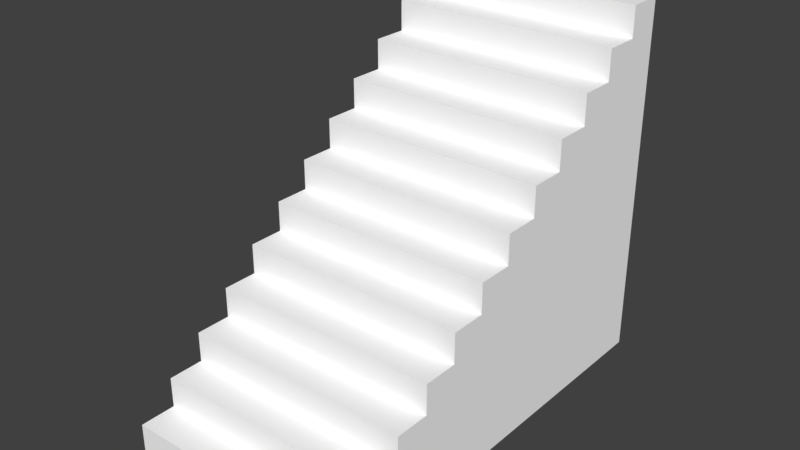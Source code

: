 # Source: Stairs.blend  (saved by Blender 2.79.0; exported with 4.5.12 LTS)
import bpy
from mathutils import Matrix  # noqa: F401  (used for matrix-valued properties, if any)

bpy.ops.wm.read_factory_settings(use_empty=True)
scene = bpy.context.scene
scene.name = 'Scene'

# ---- collections
col_collection_1 = bpy.data.collections.new('Collection 1'); scene.collection.children.link(col_collection_1)

# ---- materials (node trees are filled in below, after node groups)
mat_default_prototype = bpy.data.materials.new('Default_Prototype')
mat_default_prototype.alpha_threshold = 0.0
mat_default_prototype.use_transparent_shadow = False
mat_default_prototype.diffuse_color = (1.0, 1.0, 1.0, 1.0)
mat_default_prototype.roughness = 0.5

# ---- material node trees

# ---- world
world_world = bpy.data.worlds.new('World'); scene.world = world_world
world_world.color = (0.05088, 0.05088, 0.05088)
world_world.use_sun_shadow = False
world_world.sun_shadow_jitter_overblur = 0.0
world_world.cycles.sampling_method = 'MANUAL'

# ---- meshes
me_stairs_0 = bpy.data.meshes.new('Stairs_0')
me_stairs_0.from_pydata([(5.448, -10.31, 1.43), (-5.472, -10.31, 1.43), (-5.472, -10.31, 0.01325), (5.448, -10.31, 0.01325), (5.448, -8.64, 1.43), (-5.472, -8.64, 1.43), (-5.472, -10.31, 1.43), (5.448, -10.31, 1.43), (5.448, -8.64, 2.847), (-5.472, -8.64, 2.847), (-5.472, -8.64, 1.43), (5.448, -8.64, 1.43), (5.448, -6.973, 2.847), (-5.472, -6.973, 2.847), (-5.472, -8.64, 2.847), (5.448, -8.64, 2.847), (5.448, -6.973, 4.263), (-5.472, -6.973, 4.263), (-5.472, -6.973, 2.847), (5.448, -6.973, 2.847), (5.448, -5.306, 4.263), (-5.472, -5.306, 4.263), (-5.472, -6.973, 4.263), (5.448, -6.973, 4.263), (5.448, -5.306, 5.68), (-5.472, -5.306, 5.68), (-5.472, -5.306, 4.263), (5.448, -5.306, 4.263), (5.448, -3.64, 5.68), (-5.472, -3.64, 5.68), (-5.472, -5.306, 5.68), (5.448, -5.306, 5.68), (5.448, -3.64, 7.097), (-5.472, -3.64, 7.097), (-5.472, -3.64, 5.68), (5.448, -3.64, 5.68), (5.448, -1.973, 7.097), (-5.472, -1.973, 7.097), (-5.472, -3.64, 7.097), (5.448, -3.64, 7.097), (5.448, -1.973, 8.513), (-5.472, -1.973, 8.513), (-5.472, -1.973, 7.097), (5.448, -1.973, 7.097), (5.448, -0.3064, 8.513), (-5.472, -0.3064, 8.513), (-5.472, -1.973, 8.513), (5.448, -1.973, 8.513), (5.448, -0.3064, 9.93), (-5.472, -0.3064, 9.93), (-5.472, -0.3064, 8.513), (5.448, -0.3064, 8.513), (5.448, 1.36, 9.93), (-5.472, 1.36, 9.93), (-5.472, -0.3064, 9.93), (5.448, -0.3064, 9.93), (5.448, 1.36, 11.35), (-5.472, 1.36, 11.35), (-5.472, 1.36, 9.93), (5.448, 1.36, 9.93), (5.448, 3.027, 11.35), (-5.472, 3.027, 11.35), (-5.472, 1.36, 11.35), (5.448, 1.36, 11.35), (5.448, 3.027, 12.76), (-5.472, 3.027, 12.76), (-5.472, 3.027, 11.35), (5.448, 3.027, 11.35), (5.448, 4.694, 12.76), (-5.472, 4.694, 12.76), (-5.472, 3.027, 12.76), (5.448, 3.027, 12.76), (5.448, 4.694, 14.18), (-5.472, 4.694, 14.18), (-5.472, 4.694, 12.76), (5.448, 4.694, 12.76), (5.448, 6.36, 14.18), (-5.472, 6.36, 14.18), (-5.472, 4.694, 14.18), (5.448, 4.694, 14.18), (5.448, 6.36, 15.6), (-5.472, 6.36, 15.6), (-5.472, 6.36, 14.18), (5.448, 6.36, 14.18), (5.448, 8.027, 15.6), (-5.472, 8.027, 15.6), (-5.472, 6.36, 15.6), (5.448, 6.36, 15.6), (5.448, 8.027, 17.01), (-5.472, 8.027, 17.01), (-5.472, 8.027, 15.6), (5.448, 8.027, 15.6), (5.448, 9.694, 17.01), (-5.472, 9.694, 17.01), (-5.472, 8.027, 17.01), (5.448, 8.027, 17.01), (-5.472, -10.31, 1.43), (-5.472, -8.64, 1.43), (-5.472, -8.64, 0.01325), (-5.472, -10.31, 0.01325), (-5.472, -8.64, 1.43), (-5.472, -6.973, 2.847), (-5.472, -6.973, 0.01325), (-5.472, -8.64, 0.01325), (-5.472, -6.973, 2.847), (-5.472, -5.306, 4.263), (-5.472, -5.306, 0.01325), (-5.472, -6.973, 0.01325), (-5.472, -5.306, 4.263), (-5.472, -3.64, 5.68), (-5.472, -3.64, 0.01325), (-5.472, -5.306, 0.01325), (-5.472, -3.64, 5.68), (-5.472, -1.973, 7.097), (-5.472, -1.973, 0.01325), (-5.472, -3.64, 0.01325), (-5.472, -1.973, 7.097), (-5.472, -0.3064, 8.513), (-5.472, -0.3064, 0.01325), (-5.472, -1.973, 0.01325), (-5.472, -0.3064, 8.513), (-5.472, 1.36, 9.93), (-5.472, 1.36, 0.01325), (-5.472, -0.3064, 0.01325), (-5.472, 1.36, 9.93), (-5.472, 3.027, 11.35), (-5.472, 3.027, 0.01325), (-5.472, 1.36, 0.01325), (-5.472, 3.027, 11.35), (-5.472, 4.694, 12.76), (-5.472, 4.694, 0.01325), (-5.472, 3.027, 0.01325), (-5.472, 4.694, 12.76), (-5.472, 6.36, 14.18), (-5.472, 6.36, 0.01325), (-5.472, 4.694, 0.01325), (-5.472, 6.36, 14.18), (-5.472, 8.027, 15.6), (-5.472, 8.027, 0.01325), (-5.472, 6.36, 0.01325), (-5.472, 8.027, 15.6), (-5.472, 9.694, 17.01), (-5.472, 9.694, 0.01325), (-5.472, 8.027, 0.01325), (5.448, -8.64, 1.43), (5.448, -10.31, 1.43), (5.448, -10.31, 0.01325), (5.448, -8.64, 0.01325), (5.448, -6.973, 2.847), (5.448, -8.64, 1.43), (5.448, -8.64, 0.01325), (5.448, -6.973, 0.01325), (5.448, -5.306, 4.263), (5.448, -6.973, 2.847), (5.448, -6.973, 0.01325), (5.448, -5.306, 0.01325), (5.448, -3.64, 5.68), (5.448, -5.306, 4.263), (5.448, -5.306, 0.01325), (5.448, -3.64, 0.01325), (5.448, -1.973, 7.097), (5.448, -3.64, 5.68), (5.448, -3.64, 0.01325), (5.448, -1.973, 0.01325), (5.448, -0.3064, 8.513), (5.448, -1.973, 7.097), (5.448, -1.973, 0.01325), (5.448, -0.3064, 0.01325), (5.448, 1.36, 9.93), (5.448, -0.3064, 8.513), (5.448, -0.3064, 0.01325), (5.448, 1.36, 0.01325), (5.448, 3.027, 11.35), (5.448, 1.36, 9.93), (5.448, 1.36, 0.01325), (5.448, 3.027, 0.01325), (5.448, 4.694, 12.76), (5.448, 3.027, 11.35), (5.448, 3.027, 0.01325), (5.448, 4.694, 0.01325), (5.448, 6.36, 14.18), (5.448, 4.694, 12.76), (5.448, 4.694, 0.01325), (5.448, 6.36, 0.01325), (5.448, 8.027, 15.6), (5.448, 6.36, 14.18), (5.448, 6.36, 0.01325), (5.448, 8.027, 0.01325), (5.448, 9.694, 17.01), (5.448, 8.027, 15.6), (5.448, 8.027, 0.01325), (5.448, 9.694, 0.01325), (-5.472, 9.694, 17.01), (5.448, 9.694, 17.01), (5.448, 9.694, 0.01325), (-5.472, 9.694, 0.01325), (-5.472, -8.64, 1.43), (-5.472, -8.64, 2.847), (-5.472, -6.973, 2.847), (-5.472, -6.973, 2.847), (-5.472, -6.973, 4.263), (-5.472, -5.306, 4.263), (-5.472, -5.306, 4.263), (-5.472, -5.306, 5.68), (-5.472, -3.64, 5.68), (-5.472, -3.64, 5.68), (-5.472, -3.64, 7.097), (-5.472, -1.973, 7.097), (-5.472, -1.973, 7.097), (-5.472, -1.973, 8.513), (-5.472, -0.3064, 8.513), (-5.472, -0.3064, 8.513), (-5.472, -0.3064, 9.93), (-5.472, 1.36, 9.93), (-5.472, 1.36, 9.93), (-5.472, 1.36, 11.35), (-5.472, 3.027, 11.35), (-5.472, 3.027, 11.35), (-5.472, 3.027, 12.76), (-5.472, 4.694, 12.76), (-5.472, 4.694, 12.76), (-5.472, 4.694, 14.18), (-5.472, 6.36, 14.18), (-5.472, 6.36, 14.18), (-5.472, 6.36, 15.6), (-5.472, 8.027, 15.6), (-5.472, 8.027, 15.6), (-5.472, 8.027, 17.01), (-5.472, 9.694, 17.01), (5.448, -6.973, 2.847), (5.448, -8.64, 2.847), (5.448, -8.64, 1.43), (5.448, -5.306, 4.263), (5.448, -6.973, 4.263), (5.448, -6.973, 2.847), (5.448, -3.64, 5.68), (5.448, -5.306, 5.68), (5.448, -5.306, 4.263), (5.448, -1.973, 7.097), (5.448, -3.64, 7.097), (5.448, -3.64, 5.68), (5.448, -0.3064, 8.513), (5.448, -1.973, 8.513), (5.448, -1.973, 7.097), (5.448, 1.36, 9.93), (5.448, -0.3064, 9.93), (5.448, -0.3064, 8.513), (5.448, 3.027, 11.35), (5.448, 1.36, 11.35), (5.448, 1.36, 9.93), (5.448, 4.694, 12.76), (5.448, 3.027, 12.76), (5.448, 3.027, 11.35), (5.448, 6.36, 14.18), (5.448, 4.694, 14.18), (5.448, 4.694, 12.76), (5.448, 8.027, 15.6), (5.448, 6.36, 15.6), (5.448, 6.36, 14.18), (5.448, 9.694, 17.01), (5.448, 8.027, 17.01), (5.448, 8.027, 15.6)], [], [(0, 1, 2, 3), (4, 5, 6, 7), (8, 9, 10, 11), (12, 13, 14, 15), (16, 17, 18, 19), (20, 21, 22, 23), (24, 25, 26, 27), (28, 29, 30, 31), (32, 33, 34, 35), (36, 37, 38, 39), (40, 41, 42, 43), (44, 45, 46, 47), (48, 49, 50, 51), (52, 53, 54, 55), (56, 57, 58, 59), (60, 61, 62, 63), (64, 65, 66, 67), (68, 69, 70, 71), (72, 73, 74, 75), (76, 77, 78, 79), (80, 81, 82, 83), (84, 85, 86, 87), (88, 89, 90, 91), (92, 93, 94, 95), (96, 97, 98, 99), (100, 101, 102, 103), (104, 105, 106, 107), (108, 109, 110, 111), (112, 113, 114, 115), (116, 117, 118, 119), (120, 121, 122, 123), (124, 125, 126, 127), (128, 129, 130, 131), (132, 133, 134, 135), (136, 137, 138, 139), (140, 141, 142, 143), (144, 145, 146, 147), (148, 149, 150, 151), (152, 153, 154, 155), (156, 157, 158, 159), (160, 161, 162, 163), (164, 165, 166, 167), (168, 169, 170, 171), (172, 173, 174, 175), (176, 177, 178, 179), (180, 181, 182, 183), (184, 185, 186, 187), (188, 189, 190, 191), (192, 193, 194, 195), (196, 197, 198), (199, 200, 201), (202, 203, 204), (205, 206, 207), (208, 209, 210), (211, 212, 213), (214, 215, 216), (217, 218, 219), (220, 221, 222), (223, 224, 225), (226, 227, 228), (229, 230, 231), (232, 233, 234), (235, 236, 237), (238, 239, 240), (241, 242, 243), (244, 245, 246), (247, 248, 249), (250, 251, 252), (253, 254, 255), (256, 257, 258), (259, 260, 261)])
me_stairs_0.polygons.foreach_set('use_smooth', [True] * 71)
_uv = me_stairs_0.uv_layers.new(name='UVMap')
_uv.uv.foreach_set('vector', [0.0, 1.417, -10.92, 1.417, -10.92, 0.0, 0.0, 0.0, 0.0, 1.667, -10.92, 1.667, -10.92, 0.0, 0.0, 0.0, 0.0, 2.833, -10.92, 2.833, -10.92, 1.417, 0.0, 1.417, 0.0, 3.333, -10.92, 3.333, -10.92, 1.667, 0.0, 1.667, 0.0, 4.25, -10.92, 4.25, -10.92, 2.833, 0.0, 2.833, 0.0, 5.0, -10.92, 5.0, -10.92, 3.333, 0.0, 3.333, 0.0, 5.667, -10.92, 5.667, -10.92, 4.25, 0.0, 4.25, 0.0, 6.667, -10.92, 6.667, -10.92, 5.0, 0.0, 5.0, 0.0, 7.083, -10.92, 7.083, -10.92, 5.667, 0.0, 5.667, 0.0, 8.333, -10.92, 8.333, -10.92, 6.667, 0.0, 6.667, 0.0, 8.5, -10.92, 8.5, -10.92, 7.083, 0.0, 7.083, 0.0, 10.0, -10.92, 10.0, -10.92, 8.333, 0.0, 8.333, 0.0, 9.917, -10.92, 9.917, -10.92, 8.5, 0.0, 8.5, 0.0, 11.67, -10.92, 11.67, -10.92, 10.0, 0.0, 10.0, 0.0, 11.33, -10.92, 11.33, -10.92, 9.917, 0.0, 9.917, 0.0, 13.33, -10.92, 13.33, -10.92, 11.67, 0.0, 11.67, 0.0, 12.75, -10.92, 12.75, -10.92, 11.33, 0.0, 11.33, 0.0, 15.0, -10.92, 15.0, -10.92, 13.33, 0.0, 13.33, 0.0, 14.17, -10.92, 14.17, -10.92, 12.75, 0.0, 12.75, 0.0, 16.67, -10.92, 16.67, -10.92, 15.0, 0.0, 15.0, 0.0, 15.58, -10.92, 15.58, -10.92, 14.17, 0.0, 14.17, 0.0, 18.33, -10.92, 18.33, -10.92, 16.67, 0.0, 16.67, 0.0, 17.0, -10.92, 17.0, -10.92, 15.58, 0.0, 15.58, 0.0, 20.0, -10.92, 20.0, -10.92, 18.33, 0.0, 18.33, -9.265e-13, 1.417, 1.667, 1.417, 1.667, 6.231e-13, -9.265e-13, 6.231e-13, 1.667, 1.417, 3.333, 2.833, 3.333, 6.231e-13, 1.667, 6.231e-13, 3.333, 2.833, 5.0, 4.25, 5.0, 6.231e-13, 3.333, 6.231e-13, 5.0, 4.25, 6.667, 5.667, 6.667, 6.231e-13, 5.0, 6.231e-13, 6.667, 5.667, 8.333, 7.083, 8.333, 6.231e-13, 6.667, 6.231e-13, 8.333, 7.083, 10.0, 8.5, 10.0, 6.231e-13, 8.333, 6.231e-13, 10.0, 8.5, 11.67, 9.917, 11.67, 6.231e-13, 10.0, 6.231e-13, 11.67, 9.917, 13.33, 11.33, 13.33, 6.231e-13, 11.67, 6.231e-13, 13.33, 11.33, 15.0, 12.75, 15.0, 6.231e-13, 13.33, 6.231e-13, 15.0, 12.75, 16.67, 14.17, 16.67, 6.231e-13, 15.0, 6.231e-13, 16.67, 14.17, 18.33, 15.58, 18.33, 6.231e-13, 16.67, 6.231e-13, 18.33, 15.58, 20.0, 17.0, 20.0, 6.231e-13, 18.33, 6.231e-13, 1.667, 1.417, 0.0, 1.417, 0.0, 0.0, 1.667, 0.0, 3.333, 2.833, 1.667, 1.417, 1.667, 0.0, 3.333, 0.0, 5.0, 4.25, 3.333, 2.833, 3.333, 0.0, 5.0, 0.0, 6.667, 5.667, 5.0, 4.25, 5.0, 0.0, 6.667, 0.0, 8.333, 7.083, 6.667, 5.667, 6.667, 0.0, 8.333, 0.0, 10.0, 8.5, 8.333, 7.083, 8.333, 0.0, 10.0, 0.0, 11.67, 9.917, 10.0, 8.5, 10.0, 0.0, 11.67, 0.0, 13.33, 11.33, 11.67, 9.917, 11.67, 0.0, 13.33, 0.0, 15.0, 12.75, 13.33, 11.33, 13.33, 0.0, 15.0, 0.0, 16.67, 14.17, 15.0, 12.75, 15.0, 0.0, 16.67, 0.0, 18.33, 15.58, 16.67, 14.17, 16.67, 0.0, 18.33, 0.0, 20.0, 17.0, 18.33, 15.58, 18.33, 0.0, 20.0, 0.0, 10.92, 17.0, 0.0, 17.0, 0.0, 0.0, 10.92, 0.0, 1.667, 1.417, 1.667, 2.833, 3.333, 2.833, 3.333, 2.833, 3.333, 4.25, 5.0, 4.25, 5.0, 4.25, 5.0, 5.667, 6.667, 5.667, 6.667, 5.667, 6.667, 7.083, 8.333, 7.083, 8.333, 7.083, 8.333, 8.5, 10.0, 8.5, 10.0, 8.5, 10.0, 9.917, 11.67, 9.917, 11.67, 9.917, 11.67, 11.33, 13.33, 11.33, 13.33, 11.33, 13.33, 12.75, 15.0, 12.75, 15.0, 12.75, 15.0, 14.17, 16.67, 14.17, 16.67, 14.17, 16.67, 15.58, 18.33, 15.58, 18.33, 15.58, 18.33, 17.0, 20.0, 17.0, 3.333, 2.833, 1.667, 2.833, 1.667, 1.417, 5.0, 4.25, 3.333, 4.25, 3.333, 2.833, 6.667, 5.667, 5.0, 5.667, 5.0, 4.25, 8.333, 7.083, 6.667, 7.083, 6.667, 5.667, 10.0, 8.5, 8.333, 8.5, 8.333, 7.083, 11.67, 9.917, 10.0, 9.917, 10.0, 8.5, 13.33, 11.33, 11.67, 11.33, 11.67, 9.917, 15.0, 12.75, 13.33, 12.75, 13.33, 11.33, 16.67, 14.17, 15.0, 14.17, 15.0, 12.75, 18.33, 15.58, 16.67, 15.58, 16.67, 14.17, 20.0, 17.0, 18.33, 17.0, 18.33, 15.58])
me_stairs_0.materials.append(mat_default_prototype)
me_stairs_0.use_remesh_preserve_volume = False
me_stairs_0.use_remesh_preserve_attributes = False
me_stairs_0.use_mirror_vertex_groups = False
me_stairs_0.update()
me_stairs_0.normals_split_custom_set([tuple(v) for v in zip(*[iter([0.0, -1.0, 0.0, 0.0, -1.0, 0.0, 0.0, -1.0, 0.0, 0.0, -1.0, 0.0, -1.572e-07, 0.0, 1.0, -1.572e-07, 0.0, 1.0, -1.572e-07, 0.0, 1.0, -1.572e-07, 0.0, 1.0, 0.0, -1.0, -4.932e-07, 0.0, -1.0, -4.932e-07, 0.0, -1.0, -4.932e-07, 0.0, -1.0, -4.932e-07, -1.834e-07, 0.0, 1.0, -1.834e-07, 0.0, 1.0, -1.834e-07, 0.0, 1.0, -1.834e-07, 0.0, 1.0, 0.0, -1.0, 0.0, 0.0, -1.0, 0.0, 0.0, -1.0, 0.0, 0.0, -1.0, 0.0, -1.572e-07, 0.0, 1.0, -1.572e-07, 0.0, 1.0, -1.572e-07, 0.0, 1.0, -1.572e-07, 0.0, 1.0, -7.205e-07, -1.0, -2.466e-07, -7.205e-07, -1.0, -2.466e-07, -7.205e-07, -1.0, -2.466e-07, -7.205e-07, -1.0, -2.466e-07, -1.426e-07, 0.0, 1.0, -1.426e-07, 0.0, 1.0, -1.426e-07, 0.0, 1.0, -1.426e-07, 0.0, 1.0, -3.275e-08, -1.0, 0.0, -3.275e-08, -1.0, 0.0, -3.275e-08, -1.0, 0.0, -3.275e-08, -1.0, 0.0, -2.333e-07, -2.499e-14, 1.0, -2.333e-07, -2.499e-14, 1.0, -2.333e-07, -2.499e-14, 1.0, -2.333e-07, -2.499e-14, 1.0, -4.367e-08, -1.0, 1.233e-07, -4.367e-08, -1.0, 1.233e-07, -4.367e-08, -1.0, 1.233e-07, -4.367e-08, -1.0, 1.233e-07, -1.438e-07, 0.0, 1.0, -1.438e-07, 0.0, 1.0, -1.438e-07, 0.0, 1.0, -1.438e-07, 0.0, 1.0, -7.423e-07, -1.0, -1.541e-07, -7.423e-07, -1.0, -1.541e-07, -7.423e-07, -1.0, -1.541e-07, -7.423e-07, -1.0, -1.541e-07, -8.361e-08, 0.0, 1.0, -8.361e-08, 0.0, 1.0, -8.361e-08, 0.0, 1.0, -8.361e-08, 0.0, 1.0, -4.367e-08, -1.0, 1.849e-07, -4.367e-08, -1.0, 1.849e-07, -4.367e-08, -1.0, 1.849e-07, -4.367e-08, -1.0, 1.849e-07, -2.267e-07, 0.0, 1.0, -2.267e-07, 0.0, 1.0, -2.267e-07, 0.0, 1.0, -2.267e-07, 0.0, 1.0, -5.458e-08, -1.0, 2.466e-07, -5.458e-08, -1.0, 2.466e-07, -5.458e-08, -1.0, 2.466e-07, -5.458e-08, -1.0, 2.466e-07, -6.481e-08, 0.0, 1.0, -6.481e-08, 0.0, 1.0, -6.481e-08, 0.0, 1.0, -6.481e-08, 0.0, 1.0, -7.642e-07, -1.0, -2.466e-07, -7.642e-07, -1.0, -2.466e-07, -7.642e-07, -1.0, -2.466e-07, -7.642e-07, -1.0, -2.466e-07, -1.819e-07, 0.0, 1.0, -1.819e-07, 0.0, 1.0, -1.819e-07, 0.0, 1.0, -1.819e-07, 0.0, 1.0, -4.367e-08, -1.0, 4.932e-07, -4.367e-08, -1.0, 4.932e-07, -4.367e-08, -1.0, 4.932e-07, -4.367e-08, -1.0, 4.932e-07, -2.202e-07, 0.0, 1.0, -2.202e-07, 0.0, 1.0, -2.202e-07, 0.0, 1.0, -2.202e-07, 0.0, 1.0, 0.0, -1.0, 0.0, 0.0, -1.0, 0.0, 0.0, -1.0, 0.0, 0.0, -1.0, 0.0, 0.0, 0.0, 1.0, 0.0, 0.0, 1.0, 0.0, 0.0, 1.0, 0.0, 0.0, 1.0, -1.0, 0.0, 0.0, -1.0, 0.0, 0.0, -1.0, 0.0, 0.0, -1.0, 0.0, 0.0, -1.0, 0.0, 0.0, -1.0, 0.0, 0.0, -1.0, 0.0, 0.0, -1.0, 0.0, 0.0, -1.0, 0.0, -1.346e-07, -1.0, 0.0, -1.346e-07, -1.0, 0.0, -1.346e-07, -1.0, 0.0, -1.346e-07, -1.0, 0.0, -1.923e-07, -1.0, 0.0, -1.923e-07, -1.0, 0.0, -1.923e-07, -1.0, 0.0, -1.923e-07, -1.0, -3.59e-07, -1.87e-07, -1.0, -3.59e-07, -1.87e-07, -1.0, -3.59e-07, -1.87e-07, -1.0, -3.59e-07, -1.87e-07, -1.0, 2.938e-07, -1.836e-07, -1.0, 2.938e-07, -1.836e-07, -1.0, 2.938e-07, -1.836e-07, -1.0, 2.938e-07, -1.836e-07, -1.0, 0.0, -1.553e-07, -1.0, 0.0, -1.553e-07, -1.0, 0.0, -1.553e-07, -1.0, 0.0, -1.553e-07, -1.0, 2.154e-07, -1.571e-07, -1.0, 2.154e-07, -1.571e-07, -1.0, 2.154e-07, -1.571e-07, -1.0, 2.154e-07, -1.571e-07, -1.0, 0.0, -1.584e-07, -1.0, 0.0, -1.584e-07, -1.0, 0.0, -1.584e-07, -1.0, 0.0, -1.584e-07, -1.0, 0.0, -1.594e-07, -1.0, 0.0, -1.594e-07, -1.0, 0.0, -1.594e-07, -1.0, 0.0, -1.594e-07, -1.0, 0.0, -1.763e-07, -1.0, 0.0, -1.763e-07, -1.0, 0.0, -1.763e-07, -1.0, 0.0, -1.763e-07, -1.0, 0.0, -1.756e-07, -1.0, 0.0, -1.756e-07, -1.0, 0.0, -1.756e-07, -1.0, 0.0, -1.756e-07, 1.0, 0.0, 0.0, 1.0, 0.0, 0.0, 1.0, 0.0, 0.0, 1.0, 0.0, 0.0, 1.0, -1.346e-07, 1.122e-07, 1.0, -1.346e-07, 1.122e-07, 1.0, -1.346e-07, 1.122e-07, 1.0, -1.346e-07, 1.122e-07, 1.0, -3.231e-07, 2.02e-07, 1.0, -3.231e-07, 2.02e-07, 1.0, -3.231e-07, 2.02e-07, 1.0, -3.231e-07, 2.02e-07, 1.0, 0.0, 1.923e-07, 1.0, 0.0, 1.923e-07, 1.0, 0.0, 1.923e-07, 1.0, 0.0, 1.923e-07, 1.0, 1.795e-07, 1.87e-07, 1.0, 1.795e-07, 1.87e-07, 1.0, 1.795e-07, 1.87e-07, 1.0, 1.795e-07, 1.87e-07, 1.0, 0.0, 1.836e-07, 1.0, 0.0, 1.836e-07, 1.0, 0.0, 1.836e-07, 1.0, 0.0, 1.836e-07, 1.0, -2.486e-07, 1.553e-07, 1.0, -2.486e-07, 1.553e-07, 1.0, -2.486e-07, 1.553e-07, 1.0, -2.486e-07, 1.553e-07, 1.0, 2.154e-07, 1.571e-07, 1.0, 2.154e-07, 1.571e-07, 1.0, 2.154e-07, 1.571e-07, 1.0, 2.154e-07, 1.571e-07, 1.0, -1.901e-07, 1.584e-07, 1.0, -1.901e-07, 1.584e-07, 1.0, -1.901e-07, 1.584e-07, 1.0, -1.901e-07, 1.584e-07, 1.0, -3.401e-07, 1.772e-07, 1.0, -3.401e-07, 1.772e-07, 1.0, -3.401e-07, 1.772e-07, 1.0, -3.401e-07, 1.772e-07, 1.0, 3.077e-07, 2.244e-07, 1.0, 3.077e-07, 2.244e-07, 1.0, 3.077e-07, 2.244e-07, 1.0, 3.077e-07, 2.244e-07, 1.0, 0.0, 2.342e-07, 1.0, 0.0, 2.342e-07, 1.0, 0.0, 2.342e-07, 1.0, 0.0, 2.342e-07, 6.987e-07, 1.0, -4.11e-08, 6.987e-07, 1.0, -4.11e-08, 6.987e-07, 1.0, -4.11e-08, 6.987e-07, 1.0, -4.11e-08, -1.0, 0.0, 0.0, -1.0, 0.0, 0.0, -1.0, 0.0, 0.0, -1.0, 0.0, 0.0, -1.0, 0.0, 0.0, -1.0, 0.0, 0.0, -1.0, 0.0, 0.0, -1.0, 0.0, 0.0, -1.0, 0.0, 0.0, -1.0, 0.0, 0.0, -1.0, 0.0, 0.0, -1.0, 0.0, 0.0, -1.0, 0.0, 0.0, -1.0, 0.0, 0.0, -1.0, 0.0, 0.0, -1.0, 0.0, 0.0, -1.0, 0.0, 0.0, -1.0, 0.0, 0.0, -1.0, 0.0, -3.366e-07, -1.0, 0.0, -3.366e-07, -1.0, 0.0, -3.366e-07, -1.0, 0.0, 0.0, -1.0, 0.0, 0.0, -1.0, 0.0, 0.0, -1.0, 0.0, 0.0, -1.0, 0.0, 0.0, -1.0, 0.0, 0.0, -1.0, 0.0, -3.366e-07, -1.0, 0.0, -3.366e-07, -1.0, 0.0, -3.366e-07, -1.0, 0.0, 0.0, -1.0, 0.0, 0.0, -1.0, 0.0, 0.0, 1.0, 0.0, 3.366e-07, 1.0, 0.0, 3.366e-07, 1.0, 0.0, 3.366e-07, 1.0, 0.0, 0.0, 1.0, 0.0, 0.0, 1.0, 0.0, 0.0, 1.0, 0.0, 0.0, 1.0, 0.0, 0.0, 1.0, 0.0, 0.0, 1.0, 0.0, 3.366e-07, 1.0, 0.0, 3.366e-07, 1.0, 0.0, 3.366e-07, 1.0, 0.0, 0.0, 1.0, 0.0, 0.0, 1.0, 0.0, 0.0, 1.0, 0.0, 0.0, 1.0, 0.0, 0.0, 1.0, 0.0, 0.0, 1.0, 0.0, 3.366e-07, 1.0, 0.0, 3.366e-07, 1.0, 0.0, 3.366e-07, 1.0, 0.0, 0.0, 1.0, 0.0, 0.0, 1.0, 0.0, 0.0, 1.0, 0.0, 0.0, 1.0, 0.0, 0.0, 1.0, 0.0, 0.0, 1.0, 0.0, 6.732e-07, 1.0, 0.0, 6.732e-07, 1.0, 0.0, 6.732e-07, 1.0, 0.0, 0.0, 1.0, 0.0, 0.0, 1.0, 0.0, 0.0])] * 3)])

# ---- objects
ob_stairs_0 = bpy.data.objects.new('Stairs_0', me_stairs_0)

# ---- transforms, parenting, visibility, modifiers, constraints
ob_stairs_0.location = (0.0, 0.0, 0.0)
ob_stairs_0.lineart.crease_threshold = 0.0

# ---- collection membership
col_collection_1.objects.link(ob_stairs_0)

# ---- scene / render settings (as saved in the file)
scene.frame_start = 1; scene.frame_end = 250; scene.frame_set(1)
scene.render.engine = 'BLENDER_EEVEE_NEXT'
scene.render.resolution_percentage = 50
scene.render.dither_intensity = 0.0
scene.cycles.use_denoising = False
scene.cycles.samples = 128
scene.cycles.sampling_pattern = 'TABULATED_SOBOL'
scene.cycles.use_adaptive_sampling = False
scene.cycles.use_light_tree = False
scene.cycles.blur_glossy = 0.0
scene.cycles.sample_clamp_indirect = 0.0
scene.view_settings.view_transform = 'Standard'
bpy.context.view_layer.update()

# ---- added for rendering (the .blend has no active camera and no usable light): camera, sun
cam_auto = bpy.data.cameras.new('AutoCamera')
cam_auto.lens = 50.0
cam_auto.sensor_width = 36.0
cam_auto.clip_end = 1000.0
ob_auto_camera = bpy.data.objects.new('AutoCamera', cam_auto)
scene.collection.objects.link(ob_auto_camera)
ob_auto_camera.location = (26.2921, -31.871, 29.5563)
ob_auto_camera.rotation_euler = (1.09748, -7.21219e-08, 0.694738)
scene.camera = ob_auto_camera
light_auto_sun = bpy.data.lights.new('AutoSun', 'SUN')
light_auto_sun.energy = 3.0
light_auto_sun.angle = 0.0523599
ob_auto_sun = bpy.data.objects.new('AutoSun', light_auto_sun)
scene.collection.objects.link(ob_auto_sun)
ob_auto_sun.rotation_euler = (0.872665, 0.174533, 0.523599)
bpy.context.view_layer.update()
